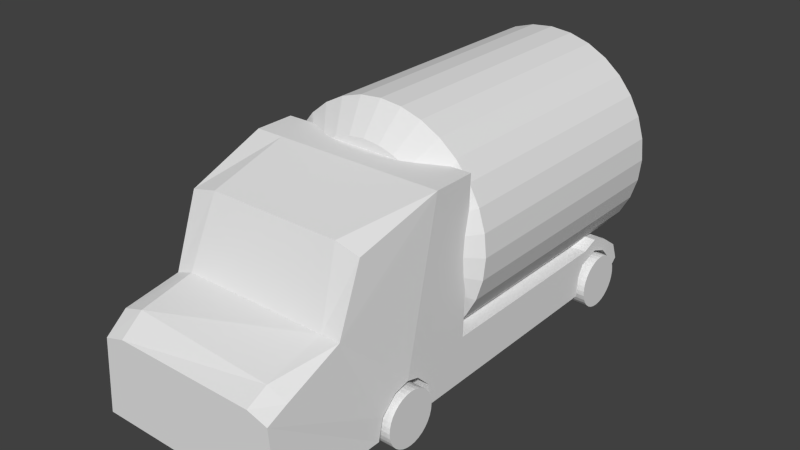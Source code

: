 # Source: truck.blend  (saved by Blender 2.74.0; exported with 4.5.12 LTS)
import bpy
from mathutils import Matrix  # noqa: F401  (used for matrix-valued properties, if any)

bpy.ops.wm.read_factory_settings(use_empty=True)
scene = bpy.context.scene
scene.name = 'Scene'

# ---- collections
col_collection_1 = bpy.data.collections.new('Collection 1'); scene.collection.children.link(col_collection_1)

# ---- materials (node trees are filled in below, after node groups)
mat_material = bpy.data.materials.new('Material')
mat_material.alpha_threshold = 0.0
mat_material.use_transparent_shadow = False
mat_material.roughness = 0.5
mat_material.line_color = (0.0, 0.0, 0.0, 1.0)

# ---- material node trees

# ---- world
world_world = bpy.data.worlds.new('World'); scene.world = world_world
world_world.color = (0.05088, 0.05088, 0.05088)
world_world.use_sun_shadow = False
world_world.sun_shadow_jitter_overblur = 0.0
world_world.cycles.sampling_method = 'MANUAL'
world_world.cycles.sample_map_resolution = 256

# ---- meshes
me_cylinder_004 = bpy.data.meshes.new('Cylinder.004')
me_cylinder_004.from_pydata([(1.473e-08, 0.9534, -1.875), (2.808e-08, 0.8411, 1.189), (0.186, 0.9351, -1.875), (0.1641, 0.8249, 1.189), (0.3648, 0.8808, -1.875), (0.3219, 0.7771, 1.189), (0.5297, 0.7927, -1.875), (0.4673, 0.6993, 1.189), (0.6741, 0.6741, -1.875), (0.5947, 0.5947, 1.189), (0.7927, 0.5297, -1.875), (0.6993, 0.4673, 1.189), (0.8808, 0.3648, -1.875), (0.7771, 0.3219, 1.189), (0.9351, 0.186, -1.875), (0.8249, 0.1641, 1.189), (0.9534, 4.929e-08, -1.875), (0.8411, 1.178e-07, 1.189), (0.9351, -0.186, -1.875), (0.8249, -0.1641, 1.189), (0.8808, -0.3648, -1.875), (0.7771, -0.3219, 1.189), (0.7927, -0.5297, -1.875), (0.6993, -0.4673, 1.189), (0.6741, -0.6741, -1.875), (0.5947, -0.5947, 1.189), (0.5297, -0.7927, -1.875), (0.4673, -0.6993, 1.189), (0.3648, -0.8808, -1.875), (0.3219, -0.7771, 1.189), (0.186, -0.9351, -1.875), (0.1641, -0.8249, 1.189), (-2.959e-07, -0.9534, -1.875), (-2.46e-07, -0.8411, 1.189), (-0.186, -0.9351, -1.875), (-0.1641, -0.8249, 1.189), (-0.3648, -0.8808, -1.875), (-0.3219, -0.7771, 1.189), (-0.5297, -0.7927, -1.875), (-0.4673, -0.6993, 1.189), (-0.6741, -0.6741, -1.875), (-0.5947, -0.5947, 1.189), (-0.7927, -0.5297, -1.875), (-0.6993, -0.4673, 1.189), (-0.8808, -0.3648, -1.875), (-0.7771, -0.3219, 1.189), (-0.9351, -0.186, -1.875), (-0.8249, -0.1641, 1.189), (-0.9534, 8.979e-07, -1.875), (-0.8411, 8.664e-07, 1.189), (-0.9351, 0.186, -1.875), (-0.8249, 0.1641, 1.189), (-0.8808, 0.3648, -1.875), (-0.7771, 0.3219, 1.189), (-0.7927, 0.5297, -1.875), (-0.6993, 0.4673, 1.189), (-0.6741, 0.6741, -1.875), (-0.5947, 0.5947, 1.189), (-0.5297, 0.7927, -1.875), (-0.4673, 0.6993, 1.189), (-0.3648, 0.8808, -1.875), (-0.3219, 0.7771, 1.189), (-0.186, 0.9351, -1.875), (-0.1641, 0.8249, 1.189), (-7.53e-09, 1.141, -1.665), (0.2225, 1.119, -1.665), (0.4365, 1.054, -1.665), (0.6337, 0.9484, -1.665), (0.8065, 0.8065, -1.665), (0.9484, 0.6337, -1.665), (1.054, 0.4365, -1.665), (1.119, 0.2225, -1.665), (1.141, 1.377e-08, -1.665), (1.119, -0.2225, -1.665), (1.054, -0.4365, -1.665), (0.9484, -0.6337, -1.665), (0.8065, -0.8065, -1.665), (0.6337, -0.9484, -1.665), (0.4365, -1.054, -1.665), (0.2225, -1.119, -1.665), (-3.792e-07, -1.141, -1.665), (-0.2225, -1.119, -1.665), (-0.4365, -1.054, -1.665), (-0.6337, -0.9484, -1.665), (-0.8065, -0.8065, -1.665), (-0.9484, -0.6337, -1.665), (-1.054, -0.4365, -1.665), (-1.119, -0.2225, -1.665), (-1.141, 1.029e-06, -1.665), (-1.119, 0.2225, -1.665), (-1.054, 0.4365, -1.665), (-0.9484, 0.6337, -1.665), (-0.8065, 0.8065, -1.665), (-0.6337, 0.9484, -1.665), (-0.4365, 1.054, -1.665), (-0.2225, 1.119, -1.665), (-7.53e-09, 1.141, 0.9679), (0.2225, 1.119, 0.9679), (0.4365, 1.054, 0.9679), (0.6337, 0.9484, 0.9679), (0.8065, 0.8065, 0.9679), (0.9484, 0.6337, 0.9679), (1.054, 0.4365, 0.9679), (1.119, 0.2225, 0.9679), (1.141, 4.318e-08, 0.9679), (1.119, -0.2225, 0.9679), (1.054, -0.4365, 0.9679), (0.9484, -0.6337, 0.9679), (0.8065, -0.8065, 0.9679), (0.6337, -0.9484, 0.9679), (0.4365, -1.054, 0.9679), (0.2225, -1.119, 0.9679), (-3.792e-07, -1.141, 0.9679), (-0.2225, -1.119, 0.9679), (-0.4365, -1.054, 0.9679), (-0.6337, -0.9484, 0.9679), (-0.8065, -0.8065, 0.9679), (-0.9484, -0.6337, 0.9679), (-1.054, -0.4365, 0.9679), (-1.119, -0.2225, 0.9679), (-1.141, 1.058e-06, 0.9679), (-1.119, 0.2225, 0.9679), (-1.054, 0.4365, 0.9679), (-0.9484, 0.6337, 0.9679), (-0.8065, 0.8065, 0.9679), (-0.6337, 0.9484, 0.9679), (-0.4365, 1.054, 0.9679), (-0.2225, 1.119, 0.9679)], [], [(96, 1, 3, 97), (97, 3, 5, 98), (98, 5, 7, 99), (99, 7, 9, 100), (100, 9, 11, 101), (101, 11, 13, 102), (102, 13, 15, 103), (103, 15, 17, 104), (104, 17, 19, 105), (105, 19, 21, 106), (106, 21, 23, 107), (107, 23, 25, 108), (108, 25, 27, 109), (109, 27, 29, 110), (110, 29, 31, 111), (111, 31, 33, 112), (112, 33, 35, 113), (113, 35, 37, 114), (114, 37, 39, 115), (115, 39, 41, 116), (116, 41, 43, 117), (117, 43, 45, 118), (118, 45, 47, 119), (119, 47, 49, 120), (120, 49, 51, 121), (121, 51, 53, 122), (122, 53, 55, 123), (123, 55, 57, 124), (124, 57, 59, 125), (125, 59, 61, 126), (3, 1, 63, 61, 59, 57, 55, 53, 51, 49, 47, 45, 43, 41, 39, 37, 35, 33, 31, 29, 27, 25, 23, 21, 19, 17, 15, 13, 11, 9, 7, 5), (127, 63, 1, 96), (126, 61, 63, 127), (0, 2, 4, 6, 8, 10, 12, 14, 16, 18, 20, 22, 24, 26, 28, 30, 32, 34, 36, 38, 40, 42, 44, 46, 48, 50, 52, 54, 56, 58, 60, 62), (60, 94, 95, 62), (62, 95, 64, 0), (58, 93, 94, 60), (56, 92, 93, 58), (54, 91, 92, 56), (52, 90, 91, 54), (50, 89, 90, 52), (48, 88, 89, 50), (46, 87, 88, 48), (44, 86, 87, 46), (42, 85, 86, 44), (40, 84, 85, 42), (38, 83, 84, 40), (36, 82, 83, 38), (34, 81, 82, 36), (32, 80, 81, 34), (30, 79, 80, 32), (28, 78, 79, 30), (26, 77, 78, 28), (24, 76, 77, 26), (22, 75, 76, 24), (20, 74, 75, 22), (18, 73, 74, 20), (16, 72, 73, 18), (14, 71, 72, 16), (12, 70, 71, 14), (10, 69, 70, 12), (8, 68, 69, 10), (6, 67, 68, 8), (4, 66, 67, 6), (2, 65, 66, 4), (0, 64, 65, 2), (94, 126, 127, 95), (95, 127, 96, 64), (93, 125, 126, 94), (92, 124, 125, 93), (91, 123, 124, 92), (90, 122, 123, 91), (89, 121, 122, 90), (88, 120, 121, 89), (87, 119, 120, 88), (86, 118, 119, 87), (85, 117, 118, 86), (84, 116, 117, 85), (83, 115, 116, 84), (82, 114, 115, 83), (81, 113, 114, 82), (80, 112, 113, 81), (79, 111, 112, 80), (78, 110, 111, 79), (77, 109, 110, 78), (76, 108, 109, 77), (75, 107, 108, 76), (74, 106, 107, 75), (73, 105, 106, 74), (72, 104, 105, 73), (71, 103, 104, 72), (70, 102, 103, 71), (69, 101, 102, 70), (68, 100, 101, 69), (67, 99, 100, 68), (66, 98, 99, 67), (65, 97, 98, 66), (64, 96, 97, 65)])
me_cylinder_004.use_remesh_preserve_volume = False
me_cylinder_004.use_remesh_preserve_attributes = False
me_cylinder_004.use_mirror_vertex_groups = False
me_cylinder_004.update()
me_cylinder = bpy.data.meshes.new('Cylinder')
me_cylinder.from_pydata([(0.0, 1.0, -1.0), (-4.847e-08, 1.0, -0.1089), (0.1951, 0.9808, -1.0), (0.1951, 0.9808, -0.1089), (0.3827, 0.9239, -1.0), (0.3827, 0.9239, -0.1089), (0.5556, 0.8315, -1.0), (0.5556, 0.8315, -0.1089), (0.7071, 0.7071, -1.0), (0.7071, 0.7071, -0.1089), (0.8315, 0.5556, -1.0), (0.8315, 0.5556, -0.1089), (0.9239, 0.3827, -1.0), (0.9239, 0.3827, -0.1089), (0.9808, 0.1951, -1.0), (0.9808, 0.1951, -0.1089), (1.0, 7.55e-08, -1.0), (1.0, 7.55e-08, -0.1089), (0.9808, -0.1951, -1.0), (0.9808, -0.1951, -0.1089), (0.9239, -0.3827, -1.0), (0.9239, -0.3827, -0.1089), (0.8315, -0.5556, -1.0), (0.8315, -0.5556, -0.1089), (0.7071, -0.7071, -1.0), (0.7071, -0.7071, -0.1089), (0.5556, -0.8315, -1.0), (0.5556, -0.8315, -0.1089), (0.3827, -0.9239, -1.0), (0.3827, -0.9239, -0.1089), (0.1951, -0.9808, -1.0), (0.1951, -0.9808, -0.1089), (-3.258e-07, -1.0, -1.0), (-3.743e-07, -1.0, -0.1089), (-0.1951, -0.9808, -1.0), (-0.1951, -0.9808, -0.1089), (-0.3827, -0.9239, -1.0), (-0.3827, -0.9239, -0.1089), (-0.5556, -0.8315, -1.0), (-0.5556, -0.8315, -0.1089), (-0.7071, -0.7071, -1.0), (-0.7071, -0.7071, -0.1089), (-0.8315, -0.5556, -1.0), (-0.8315, -0.5556, -0.1089), (-0.9239, -0.3827, -1.0), (-0.9239, -0.3827, -0.1089), (-0.9808, -0.1951, -1.0), (-0.9808, -0.1951, -0.1089), (-1.0, 9.656e-07, -1.0), (-1.0, 9.656e-07, -0.1089), (-0.9808, 0.1951, -1.0), (-0.9808, 0.1951, -0.1089), (-0.9239, 0.3827, -1.0), (-0.9239, 0.3827, -0.1089), (-0.8315, 0.5556, -1.0), (-0.8315, 0.5556, -0.1089), (-0.7071, 0.7071, -1.0), (-0.7071, 0.7071, -0.1089), (-0.5556, 0.8315, -1.0), (-0.5556, 0.8315, -0.1089), (-0.3827, 0.9239, -1.0), (-0.3827, 0.9239, -0.1089), (-0.1951, 0.9808, -1.0), (-0.1951, 0.9808, -0.1089)], [], [(0, 1, 3, 2), (2, 3, 5, 4), (4, 5, 7, 6), (6, 7, 9, 8), (8, 9, 11, 10), (10, 11, 13, 12), (12, 13, 15, 14), (14, 15, 17, 16), (16, 17, 19, 18), (18, 19, 21, 20), (20, 21, 23, 22), (22, 23, 25, 24), (24, 25, 27, 26), (26, 27, 29, 28), (28, 29, 31, 30), (30, 31, 33, 32), (32, 33, 35, 34), (34, 35, 37, 36), (36, 37, 39, 38), (38, 39, 41, 40), (40, 41, 43, 42), (42, 43, 45, 44), (44, 45, 47, 46), (46, 47, 49, 48), (48, 49, 51, 50), (50, 51, 53, 52), (52, 53, 55, 54), (54, 55, 57, 56), (56, 57, 59, 58), (58, 59, 61, 60), (3, 1, 63, 61, 59, 57, 55, 53, 51, 49, 47, 45, 43, 41, 39, 37, 35, 33, 31, 29, 27, 25, 23, 21, 19, 17, 15, 13, 11, 9, 7, 5), (62, 63, 1, 0), (60, 61, 63, 62), (0, 2, 4, 6, 8, 10, 12, 14, 16, 18, 20, 22, 24, 26, 28, 30, 32, 34, 36, 38, 40, 42, 44, 46, 48, 50, 52, 54, 56, 58, 60, 62)])
me_cylinder.use_remesh_preserve_volume = False
me_cylinder.use_remesh_preserve_attributes = False
me_cylinder.use_mirror_vertex_groups = False
me_cylinder.update()
me_cube = bpy.data.meshes.new('Cube')
me_cube.from_pydata([(1.0, 3.898, -0.8721), (1.0, -1.0, -1.0), (-1.0, -1.0, -1.0), (-1.0, 3.898, -0.8721), (1.0, 3.828, -0.6897), (0.9282, -1.0, -0.2279), (-0.9311, -1.0, -0.2279), (-1.0, 3.828, -0.6897), (1.0, 0.8266, -1.0), (-1.0, 0.8266, -1.0), (1.0, 0.8573, 1.0), (-1.0, 0.8573, 1.0), (-0.9311, 0.02801, 0.7351), (0.9282, 0.02257, 0.7351), (-0.9311, -0.7863, -0.04816), (0.9282, -0.7917, -0.1337), (0.9282, -0.2222, 0.1044), (-0.9311, -0.2222, 0.04254), (1.0, 0.7793, -0.7821), (-1.0, 0.7793, -0.7821), (1.0, 0.3413, -0.6336), (-1.0, 0.3413, -0.6336), (1.0, 0.1805, -0.7821), (-1.0, 0.1805, -0.7821), (1.0, 0.1332, -1.0), (-1.0, 0.1332, -1.0), (-1.0, 0.6329, -0.6336), (1.0, 0.6329, -0.6336), (-1.0, 0.5019, -0.5973), (1.0, 0.5019, -0.5973), (0.72, -1.0, -0.1661), (0.6804, 0.02344, 0.7969), (0.7212, -0.791, -0.05698), (0.7092, 0.8573, 1.0), (0.7384, -0.2222, 0.1044), (-0.6688, 0.02711, 0.7969), (-0.7231, -1.0, -0.1661), (-0.7119, 0.8573, 1.0), (-0.7139, -0.7871, 0.01982), (-0.7514, -0.2222, 0.1044), (1.0, 3.228, -0.6708), (-1.0, 3.218, -0.6708), (1.0, 3.149, -1.0), (-1.0, 3.176, -1.0), (1.0, 3.45, -0.6058), (-1.0, 3.45, -0.6058), (1.0, 3.619, -0.6708), (-1.0, 3.619, -0.6708), (1.0, 3.753, -1.0), (-1.0, 3.753, -1.0), (1.0, 3.164, -0.7833), (-1.0, 3.156, -0.7796), (-1.0, 3.725, -0.7847), (1.0, 3.725, -0.7847), (1.0, 1.292, 1.0), (-1.0, 1.256, 1.0), (1.0, 1.247, -0.5386), (-1.0, 1.212, -0.5386), (-1.0, 3.433, -0.4768), (1.0, 3.431, -0.4768), (-1.0, 3.213, -0.5386), (1.0, 3.256, -0.5386), (1.0, 3.617, -0.5386), (-1.0, 3.607, -0.5386)], [], [(24, 1, 2, 25), (38, 14, 6, 36), (8, 10, 13, 16, 15, 5, 1, 24, 22, 20, 29, 27, 18), (1, 5, 30, 36, 6, 2), (9, 11, 55, 57, 60, 58, 63, 7, 3, 49, 52, 47, 45, 41, 51, 43), (4, 0, 3, 7), (2, 6, 14, 17, 12, 11, 9, 19, 26, 28, 21, 23, 25), (0, 4, 62, 59, 61, 56, 54, 10, 8, 42, 50, 40, 44, 46, 53, 48), (54, 55, 11, 37, 33, 10), (42, 8, 9, 43), (37, 11, 12, 35), (35, 12, 17, 39), (39, 17, 14, 38), (8, 18, 19, 9), (29, 20, 21, 28), (20, 22, 23, 21), (22, 24, 25, 23), (18, 27, 26, 19), (27, 29, 28, 26), (13, 31, 34, 16), (15, 32, 30, 5), (16, 34, 32, 15), (10, 33, 31, 13), (31, 35, 39, 34), (32, 38, 36, 30), (34, 39, 38, 32), (33, 37, 35, 31), (44, 40, 41, 45), (50, 42, 43, 51), (46, 44, 45, 47), (53, 46, 47, 52), (0, 48, 49, 3), (40, 50, 51, 41), (48, 53, 52, 49), (56, 57, 55, 54), (4, 7, 63, 62), (59, 58, 60, 61), (61, 60, 57, 56), (62, 63, 58, 59)])
me_cube.materials.append(mat_material)
me_cube.use_remesh_preserve_volume = False
me_cube.use_remesh_preserve_attributes = False
me_cube.use_mirror_vertex_groups = False
me_cube.update()
me_cylinder_001 = bpy.data.meshes.new('Cylinder.001')
me_cylinder_001.from_pydata([(0.0, 1.0, -1.0), (-4.847e-08, 1.0, -0.1089), (0.1951, 0.9808, -1.0), (0.1951, 0.9808, -0.1089), (0.3827, 0.9239, -1.0), (0.3827, 0.9239, -0.1089), (0.5556, 0.8315, -1.0), (0.5556, 0.8315, -0.1089), (0.7071, 0.7071, -1.0), (0.7071, 0.7071, -0.1089), (0.8315, 0.5556, -1.0), (0.8315, 0.5556, -0.1089), (0.9239, 0.3827, -1.0), (0.9239, 0.3827, -0.1089), (0.9808, 0.1951, -1.0), (0.9808, 0.1951, -0.1089), (1.0, 7.55e-08, -1.0), (1.0, 7.55e-08, -0.1089), (0.9808, -0.1951, -1.0), (0.9808, -0.1951, -0.1089), (0.9239, -0.3827, -1.0), (0.9239, -0.3827, -0.1089), (0.8315, -0.5556, -1.0), (0.8315, -0.5556, -0.1089), (0.7071, -0.7071, -1.0), (0.7071, -0.7071, -0.1089), (0.5556, -0.8315, -1.0), (0.5556, -0.8315, -0.1089), (0.3827, -0.9239, -1.0), (0.3827, -0.9239, -0.1089), (0.1951, -0.9808, -1.0), (0.1951, -0.9808, -0.1089), (-3.258e-07, -1.0, -1.0), (-3.743e-07, -1.0, -0.1089), (-0.1951, -0.9808, -1.0), (-0.1951, -0.9808, -0.1089), (-0.3827, -0.9239, -1.0), (-0.3827, -0.9239, -0.1089), (-0.5556, -0.8315, -1.0), (-0.5556, -0.8315, -0.1089), (-0.7071, -0.7071, -1.0), (-0.7071, -0.7071, -0.1089), (-0.8315, -0.5556, -1.0), (-0.8315, -0.5556, -0.1089), (-0.9239, -0.3827, -1.0), (-0.9239, -0.3827, -0.1089), (-0.9808, -0.1951, -1.0), (-0.9808, -0.1951, -0.1089), (-1.0, 9.656e-07, -1.0), (-1.0, 9.656e-07, -0.1089), (-0.9808, 0.1951, -1.0), (-0.9808, 0.1951, -0.1089), (-0.9239, 0.3827, -1.0), (-0.9239, 0.3827, -0.1089), (-0.8315, 0.5556, -1.0), (-0.8315, 0.5556, -0.1089), (-0.7071, 0.7071, -1.0), (-0.7071, 0.7071, -0.1089), (-0.5556, 0.8315, -1.0), (-0.5556, 0.8315, -0.1089), (-0.3827, 0.9239, -1.0), (-0.3827, 0.9239, -0.1089), (-0.1951, 0.9808, -1.0), (-0.1951, 0.9808, -0.1089)], [], [(0, 1, 3, 2), (2, 3, 5, 4), (4, 5, 7, 6), (6, 7, 9, 8), (8, 9, 11, 10), (10, 11, 13, 12), (12, 13, 15, 14), (14, 15, 17, 16), (16, 17, 19, 18), (18, 19, 21, 20), (20, 21, 23, 22), (22, 23, 25, 24), (24, 25, 27, 26), (26, 27, 29, 28), (28, 29, 31, 30), (30, 31, 33, 32), (32, 33, 35, 34), (34, 35, 37, 36), (36, 37, 39, 38), (38, 39, 41, 40), (40, 41, 43, 42), (42, 43, 45, 44), (44, 45, 47, 46), (46, 47, 49, 48), (48, 49, 51, 50), (50, 51, 53, 52), (52, 53, 55, 54), (54, 55, 57, 56), (56, 57, 59, 58), (58, 59, 61, 60), (3, 1, 63, 61, 59, 57, 55, 53, 51, 49, 47, 45, 43, 41, 39, 37, 35, 33, 31, 29, 27, 25, 23, 21, 19, 17, 15, 13, 11, 9, 7, 5), (62, 63, 1, 0), (60, 61, 63, 62), (0, 2, 4, 6, 8, 10, 12, 14, 16, 18, 20, 22, 24, 26, 28, 30, 32, 34, 36, 38, 40, 42, 44, 46, 48, 50, 52, 54, 56, 58, 60, 62)])
me_cylinder_001.use_remesh_preserve_volume = False
me_cylinder_001.use_remesh_preserve_attributes = False
me_cylinder_001.use_mirror_vertex_groups = False
me_cylinder_001.update()
me_cylinder_002 = bpy.data.meshes.new('Cylinder.002')
me_cylinder_002.from_pydata([(0.0, 1.0, -1.0), (-4.847e-08, 1.0, -0.1089), (0.1951, 0.9808, -1.0), (0.1951, 0.9808, -0.1089), (0.3827, 0.9239, -1.0), (0.3827, 0.9239, -0.1089), (0.5556, 0.8315, -1.0), (0.5556, 0.8315, -0.1089), (0.7071, 0.7071, -1.0), (0.7071, 0.7071, -0.1089), (0.8315, 0.5556, -1.0), (0.8315, 0.5556, -0.1089), (0.9239, 0.3827, -1.0), (0.9239, 0.3827, -0.1089), (0.9808, 0.1951, -1.0), (0.9808, 0.1951, -0.1089), (1.0, 7.55e-08, -1.0), (1.0, 7.55e-08, -0.1089), (0.9808, -0.1951, -1.0), (0.9808, -0.1951, -0.1089), (0.9239, -0.3827, -1.0), (0.9239, -0.3827, -0.1089), (0.8315, -0.5556, -1.0), (0.8315, -0.5556, -0.1089), (0.7071, -0.7071, -1.0), (0.7071, -0.7071, -0.1089), (0.5556, -0.8315, -1.0), (0.5556, -0.8315, -0.1089), (0.3827, -0.9239, -1.0), (0.3827, -0.9239, -0.1089), (0.1951, -0.9808, -1.0), (0.1951, -0.9808, -0.1089), (-3.258e-07, -1.0, -1.0), (-3.743e-07, -1.0, -0.1089), (-0.1951, -0.9808, -1.0), (-0.1951, -0.9808, -0.1089), (-0.3827, -0.9239, -1.0), (-0.3827, -0.9239, -0.1089), (-0.5556, -0.8315, -1.0), (-0.5556, -0.8315, -0.1089), (-0.7071, -0.7071, -1.0), (-0.7071, -0.7071, -0.1089), (-0.8315, -0.5556, -1.0), (-0.8315, -0.5556, -0.1089), (-0.9239, -0.3827, -1.0), (-0.9239, -0.3827, -0.1089), (-0.9808, -0.1951, -1.0), (-0.9808, -0.1951, -0.1089), (-1.0, 9.656e-07, -1.0), (-1.0, 9.656e-07, -0.1089), (-0.9808, 0.1951, -1.0), (-0.9808, 0.1951, -0.1089), (-0.9239, 0.3827, -1.0), (-0.9239, 0.3827, -0.1089), (-0.8315, 0.5556, -1.0), (-0.8315, 0.5556, -0.1089), (-0.7071, 0.7071, -1.0), (-0.7071, 0.7071, -0.1089), (-0.5556, 0.8315, -1.0), (-0.5556, 0.8315, -0.1089), (-0.3827, 0.9239, -1.0), (-0.3827, 0.9239, -0.1089), (-0.1951, 0.9808, -1.0), (-0.1951, 0.9808, -0.1089)], [], [(0, 1, 3, 2), (2, 3, 5, 4), (4, 5, 7, 6), (6, 7, 9, 8), (8, 9, 11, 10), (10, 11, 13, 12), (12, 13, 15, 14), (14, 15, 17, 16), (16, 17, 19, 18), (18, 19, 21, 20), (20, 21, 23, 22), (22, 23, 25, 24), (24, 25, 27, 26), (26, 27, 29, 28), (28, 29, 31, 30), (30, 31, 33, 32), (32, 33, 35, 34), (34, 35, 37, 36), (36, 37, 39, 38), (38, 39, 41, 40), (40, 41, 43, 42), (42, 43, 45, 44), (44, 45, 47, 46), (46, 47, 49, 48), (48, 49, 51, 50), (50, 51, 53, 52), (52, 53, 55, 54), (54, 55, 57, 56), (56, 57, 59, 58), (58, 59, 61, 60), (3, 1, 63, 61, 59, 57, 55, 53, 51, 49, 47, 45, 43, 41, 39, 37, 35, 33, 31, 29, 27, 25, 23, 21, 19, 17, 15, 13, 11, 9, 7, 5), (62, 63, 1, 0), (60, 61, 63, 62), (0, 2, 4, 6, 8, 10, 12, 14, 16, 18, 20, 22, 24, 26, 28, 30, 32, 34, 36, 38, 40, 42, 44, 46, 48, 50, 52, 54, 56, 58, 60, 62)])
me_cylinder_002.use_remesh_preserve_volume = False
me_cylinder_002.use_remesh_preserve_attributes = False
me_cylinder_002.use_mirror_vertex_groups = False
me_cylinder_002.update()
me_cylinder_003 = bpy.data.meshes.new('Cylinder.003')
me_cylinder_003.from_pydata([(0.0, 1.0, -1.0), (-4.847e-08, 1.0, -0.1089), (0.1951, 0.9808, -1.0), (0.1951, 0.9808, -0.1089), (0.3827, 0.9239, -1.0), (0.3827, 0.9239, -0.1089), (0.5556, 0.8315, -1.0), (0.5556, 0.8315, -0.1089), (0.7071, 0.7071, -1.0), (0.7071, 0.7071, -0.1089), (0.8315, 0.5556, -1.0), (0.8315, 0.5556, -0.1089), (0.9239, 0.3827, -1.0), (0.9239, 0.3827, -0.1089), (0.9808, 0.1951, -1.0), (0.9808, 0.1951, -0.1089), (1.0, 7.55e-08, -1.0), (1.0, 7.55e-08, -0.1089), (0.9808, -0.1951, -1.0), (0.9808, -0.1951, -0.1089), (0.9239, -0.3827, -1.0), (0.9239, -0.3827, -0.1089), (0.8315, -0.5556, -1.0), (0.8315, -0.5556, -0.1089), (0.7071, -0.7071, -1.0), (0.7071, -0.7071, -0.1089), (0.5556, -0.8315, -1.0), (0.5556, -0.8315, -0.1089), (0.3827, -0.9239, -1.0), (0.3827, -0.9239, -0.1089), (0.1951, -0.9808, -1.0), (0.1951, -0.9808, -0.1089), (-3.258e-07, -1.0, -1.0), (-3.743e-07, -1.0, -0.1089), (-0.1951, -0.9808, -1.0), (-0.1951, -0.9808, -0.1089), (-0.3827, -0.9239, -1.0), (-0.3827, -0.9239, -0.1089), (-0.5556, -0.8315, -1.0), (-0.5556, -0.8315, -0.1089), (-0.7071, -0.7071, -1.0), (-0.7071, -0.7071, -0.1089), (-0.8315, -0.5556, -1.0), (-0.8315, -0.5556, -0.1089), (-0.9239, -0.3827, -1.0), (-0.9239, -0.3827, -0.1089), (-0.9808, -0.1951, -1.0), (-0.9808, -0.1951, -0.1089), (-1.0, 9.656e-07, -1.0), (-1.0, 9.656e-07, -0.1089), (-0.9808, 0.1951, -1.0), (-0.9808, 0.1951, -0.1089), (-0.9239, 0.3827, -1.0), (-0.9239, 0.3827, -0.1089), (-0.8315, 0.5556, -1.0), (-0.8315, 0.5556, -0.1089), (-0.7071, 0.7071, -1.0), (-0.7071, 0.7071, -0.1089), (-0.5556, 0.8315, -1.0), (-0.5556, 0.8315, -0.1089), (-0.3827, 0.9239, -1.0), (-0.3827, 0.9239, -0.1089), (-0.1951, 0.9808, -1.0), (-0.1951, 0.9808, -0.1089)], [], [(0, 1, 3, 2), (2, 3, 5, 4), (4, 5, 7, 6), (6, 7, 9, 8), (8, 9, 11, 10), (10, 11, 13, 12), (12, 13, 15, 14), (14, 15, 17, 16), (16, 17, 19, 18), (18, 19, 21, 20), (20, 21, 23, 22), (22, 23, 25, 24), (24, 25, 27, 26), (26, 27, 29, 28), (28, 29, 31, 30), (30, 31, 33, 32), (32, 33, 35, 34), (34, 35, 37, 36), (36, 37, 39, 38), (38, 39, 41, 40), (40, 41, 43, 42), (42, 43, 45, 44), (44, 45, 47, 46), (46, 47, 49, 48), (48, 49, 51, 50), (50, 51, 53, 52), (52, 53, 55, 54), (54, 55, 57, 56), (56, 57, 59, 58), (58, 59, 61, 60), (3, 1, 63, 61, 59, 57, 55, 53, 51, 49, 47, 45, 43, 41, 39, 37, 35, 33, 31, 29, 27, 25, 23, 21, 19, 17, 15, 13, 11, 9, 7, 5), (62, 63, 1, 0), (60, 61, 63, 62), (0, 2, 4, 6, 8, 10, 12, 14, 16, 18, 20, 22, 24, 26, 28, 30, 32, 34, 36, 38, 40, 42, 44, 46, 48, 50, 52, 54, 56, 58, 60, 62)])
me_cylinder_003.use_remesh_preserve_volume = False
me_cylinder_003.use_remesh_preserve_attributes = False
me_cylinder_003.use_mirror_vertex_groups = False
me_cylinder_003.update()

# ---- objects
ob_cylinder = bpy.data.objects.new('Cylinder', me_cylinder_004)
ob_wheel_front_left = bpy.data.objects.new('Wheel.Front.Left', me_cylinder)
ob_truck_body = bpy.data.objects.new('Truck.Body', me_cube)
ob_wheel_front_right = bpy.data.objects.new('Wheel.Front.Right', me_cylinder_001)
ob_wheel_back_right = bpy.data.objects.new('Wheel.Back.Right', me_cylinder_002)
ob_wheel_back_left = bpy.data.objects.new('Wheel.Back.Left', me_cylinder_003)

# ---- transforms, parenting, visibility, modifiers, constraints
ob_cylinder.location = (0.01108, 2.299, 0.2518)
ob_cylinder.rotation_euler = (1.571, 0.0, 0.0)
ob_cylinder.lineart.crease_threshold = 0.0
ob_wheel_front_left.location = (0.7815, 0.4755, -0.9378)
ob_wheel_front_left.rotation_euler = (0.0, -1.571, 0.0)
ob_wheel_front_left.scale = (0.2748, 0.2748, 0.2748)
ob_wheel_front_left.lineart.crease_threshold = 0.0
ob_truck_body.location = (0.0, 0.0, 0.0)
ob_truck_body.lock_rotations_4d = False
ob_truck_body.empty_display_type = 'ARROWS'
ob_truck_body.lineart.crease_threshold = 0.0
ob_wheel_front_right.location = (-0.7913, 0.4755, -0.9378)
ob_wheel_front_right.rotation_euler = (0.0, 1.571, 0.0)
ob_wheel_front_right.scale = (0.2748, 0.2748, 0.2748)
ob_wheel_front_right.lineart.crease_threshold = 0.0
ob_wheel_back_right.location = (-0.7913, 3.455, -0.9378)
ob_wheel_back_right.rotation_euler = (0.0, 1.571, 0.0)
ob_wheel_back_right.scale = (0.2748, 0.2748, 0.2748)
ob_wheel_back_right.lineart.crease_threshold = 0.0
ob_wheel_back_left.location = (0.7915, 3.455, -0.9378)
ob_wheel_back_left.rotation_euler = (0.0, -1.571, 0.0)
ob_wheel_back_left.scale = (0.2748, 0.2748, 0.2748)
ob_wheel_back_left.lineart.crease_threshold = 0.0

# ---- collection membership
col_collection_1.objects.link(ob_cylinder)
col_collection_1.objects.link(ob_wheel_front_left)
col_collection_1.objects.link(ob_truck_body)
col_collection_1.objects.link(ob_wheel_front_right)
col_collection_1.objects.link(ob_wheel_back_right)
col_collection_1.objects.link(ob_wheel_back_left)

# ---- scene / render settings (as saved in the file)
scene.frame_start = 1; scene.frame_end = 250; scene.frame_set(2)
scene.render.engine = 'BLENDER_EEVEE_NEXT'
scene.render.resolution_percentage = 50
scene.render.dither_intensity = 0.0
scene.cycles.use_denoising = False
scene.cycles.samples = 10
scene.cycles.sampling_pattern = 'TABULATED_SOBOL'
scene.cycles.light_sampling_threshold = 0.0
scene.cycles.use_adaptive_sampling = False
scene.cycles.use_light_tree = False
scene.cycles.blur_glossy = 0.0
scene.cycles.pixel_filter_type = 'GAUSSIAN'
scene.cycles.sample_clamp_indirect = 0.0
scene.view_settings.view_transform = 'Standard'
bpy.context.view_layer.update()

# ---- added for rendering (the .blend has no active camera and no usable light): camera, sun
cam_auto = bpy.data.cameras.new('AutoCamera')
cam_auto.lens = 50.0
cam_auto.sensor_width = 36.0
cam_auto.clip_end = 1000.0
ob_auto_camera = bpy.data.objects.new('AutoCamera', cam_auto)
scene.collection.objects.link(ob_auto_camera)
ob_auto_camera.location = (5.77131, -5.32526, 4.69812)
ob_auto_camera.rotation_euler = (1.09748, -7.21219e-08, 0.694738)
scene.camera = ob_auto_camera
light_auto_sun = bpy.data.lights.new('AutoSun', 'SUN')
light_auto_sun.energy = 3.0
light_auto_sun.angle = 0.0523599
ob_auto_sun = bpy.data.objects.new('AutoSun', light_auto_sun)
scene.collection.objects.link(ob_auto_sun)
ob_auto_sun.rotation_euler = (0.872665, 0.174533, 0.523599)
bpy.context.view_layer.update()
